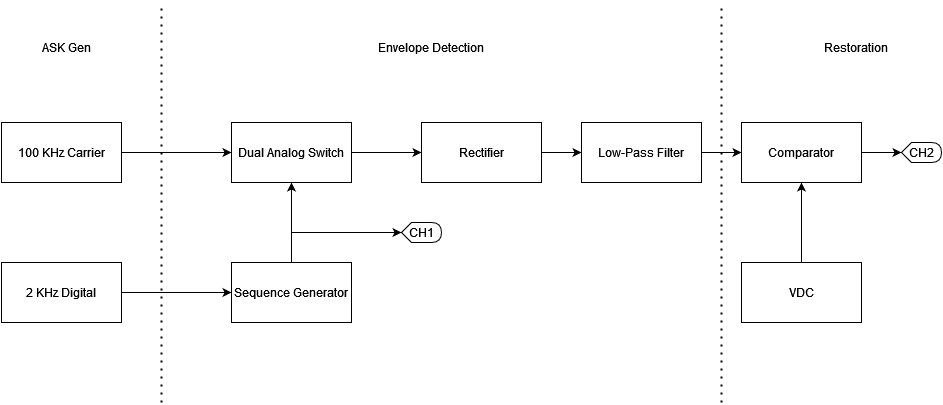

The diagram above was exported from draw.io. Its source (the exported page's mxGraphModel, read from the mxfile embedded in the PNG):
<mxGraphModel dx="1290" dy="531" grid="1" gridSize="10" guides="1" tooltips="1" connect="1" arrows="1" fold="1" page="1" pageScale="1" pageWidth="1100" pageHeight="850" math="0" shadow="0">
  <root>
    <mxCell id="0" />
    <mxCell id="1" parent="0" />
    <mxCell id="UgdQo32sjhHy-zsmGNvo-8" style="edgeStyle=orthogonalEdgeStyle;rounded=0;orthogonalLoop=1;jettySize=auto;html=1;exitX=1;exitY=0.5;exitDx=0;exitDy=0;entryX=0;entryY=0.5;entryDx=0;entryDy=0;" edge="1" parent="1" source="UgdQo32sjhHy-zsmGNvo-2" target="UgdQo32sjhHy-zsmGNvo-4">
      <mxGeometry relative="1" as="geometry" />
    </mxCell>
    <mxCell id="UgdQo32sjhHy-zsmGNvo-2" value="100 KHz Carrier" style="rounded=0;whiteSpace=wrap;html=1;" vertex="1" parent="1">
      <mxGeometry x="40" y="240" width="120" height="60" as="geometry" />
    </mxCell>
    <mxCell id="UgdQo32sjhHy-zsmGNvo-7" style="edgeStyle=orthogonalEdgeStyle;rounded=0;orthogonalLoop=1;jettySize=auto;html=1;exitX=1;exitY=0.5;exitDx=0;exitDy=0;entryX=0;entryY=0.5;entryDx=0;entryDy=0;" edge="1" parent="1" source="UgdQo32sjhHy-zsmGNvo-3" target="UgdQo32sjhHy-zsmGNvo-6">
      <mxGeometry relative="1" as="geometry" />
    </mxCell>
    <mxCell id="UgdQo32sjhHy-zsmGNvo-3" value="2 KHz Digital" style="rounded=0;whiteSpace=wrap;html=1;" vertex="1" parent="1">
      <mxGeometry x="40" y="380" width="120" height="60" as="geometry" />
    </mxCell>
    <mxCell id="UgdQo32sjhHy-zsmGNvo-13" style="edgeStyle=orthogonalEdgeStyle;rounded=0;orthogonalLoop=1;jettySize=auto;html=1;exitX=1;exitY=0.5;exitDx=0;exitDy=0;entryX=0;entryY=0.5;entryDx=0;entryDy=0;" edge="1" parent="1" source="UgdQo32sjhHy-zsmGNvo-4" target="UgdQo32sjhHy-zsmGNvo-12">
      <mxGeometry relative="1" as="geometry" />
    </mxCell>
    <mxCell id="UgdQo32sjhHy-zsmGNvo-4" value="Dual Analog Switch" style="rounded=0;whiteSpace=wrap;html=1;" vertex="1" parent="1">
      <mxGeometry x="270" y="240" width="120" height="60" as="geometry" />
    </mxCell>
    <mxCell id="UgdQo32sjhHy-zsmGNvo-9" style="edgeStyle=orthogonalEdgeStyle;rounded=0;orthogonalLoop=1;jettySize=auto;html=1;exitX=0.5;exitY=0;exitDx=0;exitDy=0;entryX=0.5;entryY=1;entryDx=0;entryDy=0;" edge="1" parent="1" source="UgdQo32sjhHy-zsmGNvo-6" target="UgdQo32sjhHy-zsmGNvo-4">
      <mxGeometry relative="1" as="geometry" />
    </mxCell>
    <mxCell id="UgdQo32sjhHy-zsmGNvo-6" value="Sequence Generator" style="rounded=0;whiteSpace=wrap;html=1;" vertex="1" parent="1">
      <mxGeometry x="270" y="380" width="120" height="60" as="geometry" />
    </mxCell>
    <mxCell id="UgdQo32sjhHy-zsmGNvo-11" value="" style="endArrow=classic;html=1;rounded=0;" edge="1" parent="1">
      <mxGeometry width="50" height="50" relative="1" as="geometry">
        <mxPoint x="330" y="350" as="sourcePoint" />
        <mxPoint x="440" y="350" as="targetPoint" />
      </mxGeometry>
    </mxCell>
    <mxCell id="UgdQo32sjhHy-zsmGNvo-15" style="edgeStyle=orthogonalEdgeStyle;rounded=0;orthogonalLoop=1;jettySize=auto;html=1;exitX=1;exitY=0.5;exitDx=0;exitDy=0;entryX=0;entryY=0.5;entryDx=0;entryDy=0;" edge="1" parent="1" source="UgdQo32sjhHy-zsmGNvo-12" target="UgdQo32sjhHy-zsmGNvo-14">
      <mxGeometry relative="1" as="geometry" />
    </mxCell>
    <mxCell id="UgdQo32sjhHy-zsmGNvo-12" value="Rectifier" style="rounded=0;whiteSpace=wrap;html=1;" vertex="1" parent="1">
      <mxGeometry x="460" y="240" width="120" height="60" as="geometry" />
    </mxCell>
    <mxCell id="UgdQo32sjhHy-zsmGNvo-17" style="edgeStyle=orthogonalEdgeStyle;rounded=0;orthogonalLoop=1;jettySize=auto;html=1;exitX=1;exitY=0.5;exitDx=0;exitDy=0;entryX=0;entryY=0.5;entryDx=0;entryDy=0;" edge="1" parent="1" source="UgdQo32sjhHy-zsmGNvo-14" target="UgdQo32sjhHy-zsmGNvo-16">
      <mxGeometry relative="1" as="geometry" />
    </mxCell>
    <mxCell id="UgdQo32sjhHy-zsmGNvo-14" value="Low-Pass Filter" style="rounded=0;whiteSpace=wrap;html=1;" vertex="1" parent="1">
      <mxGeometry x="620" y="240" width="120" height="60" as="geometry" />
    </mxCell>
    <mxCell id="UgdQo32sjhHy-zsmGNvo-16" value="Comparator" style="rounded=0;whiteSpace=wrap;html=1;" vertex="1" parent="1">
      <mxGeometry x="780" y="240" width="120" height="60" as="geometry" />
    </mxCell>
    <mxCell id="UgdQo32sjhHy-zsmGNvo-18" value="CH1" style="shape=display;whiteSpace=wrap;html=1;" vertex="1" parent="1">
      <mxGeometry x="440" y="340" width="40" height="20" as="geometry" />
    </mxCell>
    <mxCell id="UgdQo32sjhHy-zsmGNvo-19" value="CH2" style="shape=display;whiteSpace=wrap;html=1;" vertex="1" parent="1">
      <mxGeometry x="940" y="260" width="40" height="20" as="geometry" />
    </mxCell>
    <mxCell id="UgdQo32sjhHy-zsmGNvo-20" style="edgeStyle=orthogonalEdgeStyle;rounded=0;orthogonalLoop=1;jettySize=auto;html=1;exitX=1;exitY=0.5;exitDx=0;exitDy=0;entryX=0;entryY=0.5;entryDx=0;entryDy=0;entryPerimeter=0;" edge="1" parent="1" source="UgdQo32sjhHy-zsmGNvo-16" target="UgdQo32sjhHy-zsmGNvo-19">
      <mxGeometry relative="1" as="geometry" />
    </mxCell>
    <mxCell id="UgdQo32sjhHy-zsmGNvo-21" value="" style="endArrow=none;dashed=1;html=1;dashPattern=1 3;strokeWidth=2;rounded=0;" edge="1" parent="1">
      <mxGeometry width="50" height="50" relative="1" as="geometry">
        <mxPoint x="200" y="520" as="sourcePoint" />
        <mxPoint x="200" y="120" as="targetPoint" />
      </mxGeometry>
    </mxCell>
    <mxCell id="UgdQo32sjhHy-zsmGNvo-22" value="" style="endArrow=none;dashed=1;html=1;dashPattern=1 3;strokeWidth=2;rounded=0;" edge="1" parent="1">
      <mxGeometry width="50" height="50" relative="1" as="geometry">
        <mxPoint x="760" y="520" as="sourcePoint" />
        <mxPoint x="760" y="120" as="targetPoint" />
      </mxGeometry>
    </mxCell>
    <mxCell id="UgdQo32sjhHy-zsmGNvo-25" style="edgeStyle=orthogonalEdgeStyle;rounded=0;orthogonalLoop=1;jettySize=auto;html=1;exitX=0.5;exitY=0;exitDx=0;exitDy=0;entryX=0.5;entryY=1;entryDx=0;entryDy=0;" edge="1" parent="1" source="UgdQo32sjhHy-zsmGNvo-24" target="UgdQo32sjhHy-zsmGNvo-16">
      <mxGeometry relative="1" as="geometry" />
    </mxCell>
    <mxCell id="UgdQo32sjhHy-zsmGNvo-24" value="VDC" style="rounded=0;whiteSpace=wrap;html=1;" vertex="1" parent="1">
      <mxGeometry x="780" y="380" width="120" height="60" as="geometry" />
    </mxCell>
    <mxCell id="UgdQo32sjhHy-zsmGNvo-26" value="Restoration" style="text;html=1;align=center;verticalAlign=middle;whiteSpace=wrap;rounded=0;" vertex="1" parent="1">
      <mxGeometry x="830" y="150" width="130" height="30" as="geometry" />
    </mxCell>
    <mxCell id="UgdQo32sjhHy-zsmGNvo-27" value="ASK Gen" style="text;html=1;align=center;verticalAlign=middle;whiteSpace=wrap;rounded=0;" vertex="1" parent="1">
      <mxGeometry x="40" y="150" width="130" height="30" as="geometry" />
    </mxCell>
    <mxCell id="UgdQo32sjhHy-zsmGNvo-29" value="Envelope Detection" style="text;html=1;align=center;verticalAlign=middle;whiteSpace=wrap;rounded=0;" vertex="1" parent="1">
      <mxGeometry x="405" y="150" width="130" height="30" as="geometry" />
    </mxCell>
  </root>
</mxGraphModel>